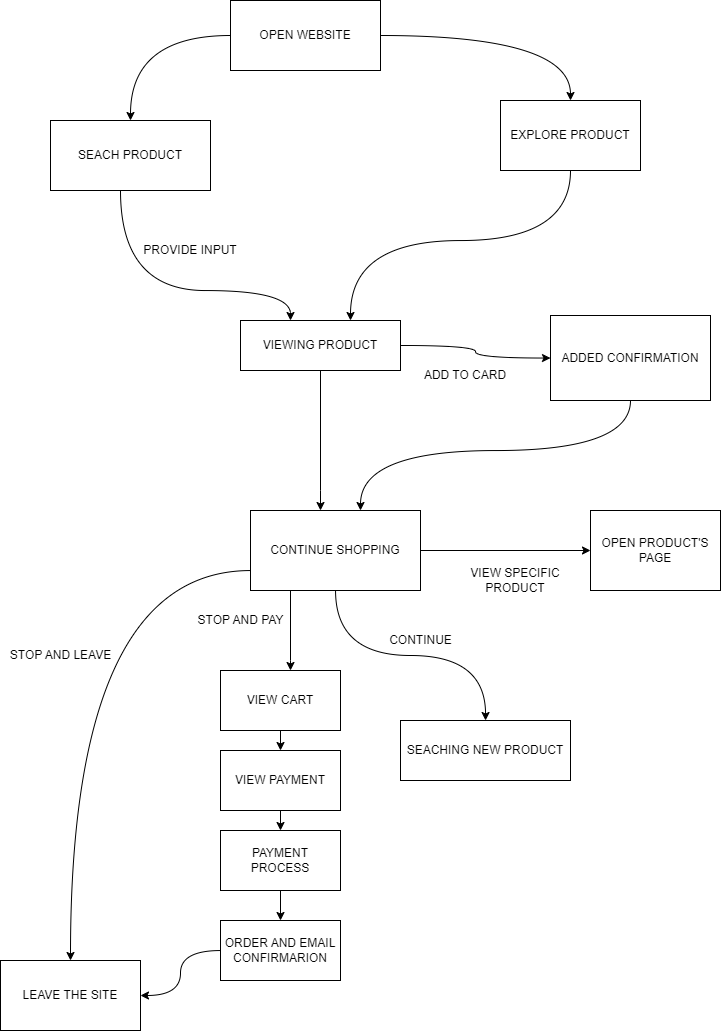

The diagram above was exported from draw.io. Its source (the exported page's mxGraphModel, read from the mxfile embedded in the PNG):
<mxGraphModel dx="806" dy="375" grid="1" gridSize="10" guides="1" tooltips="1" connect="1" arrows="1" fold="1" page="1" pageScale="1" pageWidth="850" pageHeight="1100" math="0" shadow="0">
  <root>
    <mxCell id="0" />
    <mxCell id="1" parent="0" />
    <mxCell id="4" value="" style="edgeStyle=orthogonalEdgeStyle;curved=1;html=1;" edge="1" parent="1" source="2" target="3">
      <mxGeometry relative="1" as="geometry" />
    </mxCell>
    <mxCell id="6" value="" style="edgeStyle=orthogonalEdgeStyle;curved=1;html=1;" edge="1" parent="1" source="2" target="5">
      <mxGeometry relative="1" as="geometry" />
    </mxCell>
    <mxCell id="2" value="&lt;div style=&quot;text-align: left;&quot;&gt;OPEN WEBSITE&lt;/div&gt;" style="whiteSpace=wrap;html=1;" vertex="1" parent="1">
      <mxGeometry x="250" y="40" width="150" height="70" as="geometry" />
    </mxCell>
    <mxCell id="8" value="" style="edgeStyle=orthogonalEdgeStyle;curved=1;html=1;" edge="1" parent="1" source="3">
      <mxGeometry relative="1" as="geometry">
        <mxPoint x="310" y="360" as="targetPoint" />
        <Array as="points">
          <mxPoint x="140" y="330" />
          <mxPoint x="310" y="330" />
        </Array>
      </mxGeometry>
    </mxCell>
    <mxCell id="3" value="SEACH PRODUCT" style="whiteSpace=wrap;html=1;" vertex="1" parent="1">
      <mxGeometry x="70" y="160" width="160" height="70" as="geometry" />
    </mxCell>
    <mxCell id="11" value="" style="edgeStyle=orthogonalEdgeStyle;curved=1;html=1;" edge="1" parent="1" source="5">
      <mxGeometry relative="1" as="geometry">
        <mxPoint x="370" y="360" as="targetPoint" />
        <Array as="points">
          <mxPoint x="590" y="280" />
          <mxPoint x="370" y="280" />
        </Array>
      </mxGeometry>
    </mxCell>
    <mxCell id="5" value="EXPLORE PRODUCT" style="whiteSpace=wrap;html=1;" vertex="1" parent="1">
      <mxGeometry x="520" y="140" width="140" height="70" as="geometry" />
    </mxCell>
    <mxCell id="9" value="PROVIDE INPUT" style="text;strokeColor=none;align=center;fillColor=none;html=1;verticalAlign=middle;whiteSpace=wrap;rounded=0;" vertex="1" parent="1">
      <mxGeometry x="160" y="280" width="100" height="20" as="geometry" />
    </mxCell>
    <mxCell id="14" value="" style="edgeStyle=orthogonalEdgeStyle;curved=1;html=1;" edge="1" parent="1" source="12" target="13">
      <mxGeometry relative="1" as="geometry" />
    </mxCell>
    <mxCell id="18" value="" style="edgeStyle=orthogonalEdgeStyle;curved=1;html=1;" edge="1" parent="1" source="12">
      <mxGeometry relative="1" as="geometry">
        <mxPoint x="340" y="550" as="targetPoint" />
        <Array as="points">
          <mxPoint x="340" y="530" />
          <mxPoint x="340" y="530" />
        </Array>
      </mxGeometry>
    </mxCell>
    <mxCell id="12" value="VIEWING PRODUCT" style="whiteSpace=wrap;html=1;" vertex="1" parent="1">
      <mxGeometry x="260" y="360" width="160" height="50" as="geometry" />
    </mxCell>
    <mxCell id="20" value="" style="edgeStyle=orthogonalEdgeStyle;curved=1;html=1;" edge="1" parent="1" source="13">
      <mxGeometry relative="1" as="geometry">
        <mxPoint x="380" y="550" as="targetPoint" />
        <Array as="points">
          <mxPoint x="650" y="490" />
          <mxPoint x="380" y="490" />
        </Array>
      </mxGeometry>
    </mxCell>
    <mxCell id="13" value="ADDED CONFIRMATION" style="whiteSpace=wrap;html=1;" vertex="1" parent="1">
      <mxGeometry x="570" y="355" width="160" height="85" as="geometry" />
    </mxCell>
    <mxCell id="15" value="ADD TO CARD" style="text;strokeColor=none;align=center;fillColor=none;html=1;verticalAlign=middle;whiteSpace=wrap;rounded=0;" vertex="1" parent="1">
      <mxGeometry x="430" y="390" width="110" height="50" as="geometry" />
    </mxCell>
    <mxCell id="23" value="" style="edgeStyle=orthogonalEdgeStyle;curved=1;html=1;" edge="1" parent="1" source="21" target="22">
      <mxGeometry relative="1" as="geometry" />
    </mxCell>
    <mxCell id="26" value="" style="edgeStyle=orthogonalEdgeStyle;curved=1;html=1;" edge="1" parent="1" source="21" target="25">
      <mxGeometry relative="1" as="geometry" />
    </mxCell>
    <mxCell id="29" value="" style="edgeStyle=orthogonalEdgeStyle;curved=1;html=1;" edge="1" parent="1" source="21" target="28">
      <mxGeometry relative="1" as="geometry">
        <Array as="points">
          <mxPoint x="90" y="610" />
        </Array>
      </mxGeometry>
    </mxCell>
    <mxCell id="32" value="" style="edgeStyle=orthogonalEdgeStyle;curved=1;html=1;" edge="1" parent="1" source="21" target="31">
      <mxGeometry relative="1" as="geometry">
        <Array as="points">
          <mxPoint x="310" y="700" />
          <mxPoint x="310" y="700" />
        </Array>
      </mxGeometry>
    </mxCell>
    <mxCell id="21" value="CONTINUE SHOPPING" style="whiteSpace=wrap;html=1;" vertex="1" parent="1">
      <mxGeometry x="270" y="550" width="170" height="80" as="geometry" />
    </mxCell>
    <mxCell id="22" value="OPEN PRODUCT'S PAGE" style="whiteSpace=wrap;html=1;" vertex="1" parent="1">
      <mxGeometry x="610" y="550" width="130" height="80" as="geometry" />
    </mxCell>
    <mxCell id="24" value="VIEW SPECIFIC PRODUCT" style="text;strokeColor=none;align=center;fillColor=none;html=1;verticalAlign=middle;whiteSpace=wrap;rounded=0;" vertex="1" parent="1">
      <mxGeometry x="480" y="600" width="110" height="40" as="geometry" />
    </mxCell>
    <mxCell id="25" value="SEACHING NEW PRODUCT" style="whiteSpace=wrap;html=1;" vertex="1" parent="1">
      <mxGeometry x="420" y="760" width="170" height="60" as="geometry" />
    </mxCell>
    <mxCell id="27" value="CONTINUE" style="text;html=1;align=center;verticalAlign=middle;resizable=0;points=[];autosize=1;strokeColor=none;fillColor=none;" vertex="1" parent="1">
      <mxGeometry x="395" y="665" width="90" height="30" as="geometry" />
    </mxCell>
    <mxCell id="28" value="LEAVE THE SITE" style="whiteSpace=wrap;html=1;" vertex="1" parent="1">
      <mxGeometry x="20" y="1000" width="140" height="70" as="geometry" />
    </mxCell>
    <mxCell id="30" value="STOP AND LEAVE" style="text;html=1;align=center;verticalAlign=middle;resizable=0;points=[];autosize=1;strokeColor=none;fillColor=none;" vertex="1" parent="1">
      <mxGeometry x="20" y="680" width="120" height="30" as="geometry" />
    </mxCell>
    <mxCell id="35" value="" style="edgeStyle=orthogonalEdgeStyle;curved=1;html=1;" edge="1" parent="1" source="31" target="34">
      <mxGeometry relative="1" as="geometry" />
    </mxCell>
    <mxCell id="31" value="VIEW CART" style="whiteSpace=wrap;html=1;" vertex="1" parent="1">
      <mxGeometry x="240" y="710" width="120" height="60" as="geometry" />
    </mxCell>
    <mxCell id="33" value="STOP AND PAY" style="text;html=1;align=center;verticalAlign=middle;resizable=0;points=[];autosize=1;strokeColor=none;fillColor=none;" vertex="1" parent="1">
      <mxGeometry x="205" y="645" width="110" height="30" as="geometry" />
    </mxCell>
    <mxCell id="37" value="" style="edgeStyle=orthogonalEdgeStyle;curved=1;html=1;" edge="1" parent="1" source="34" target="36">
      <mxGeometry relative="1" as="geometry" />
    </mxCell>
    <mxCell id="34" value="VIEW PAYMENT" style="whiteSpace=wrap;html=1;" vertex="1" parent="1">
      <mxGeometry x="240" y="790" width="120" height="60" as="geometry" />
    </mxCell>
    <mxCell id="39" value="" style="edgeStyle=orthogonalEdgeStyle;curved=1;html=1;" edge="1" parent="1" source="36" target="38">
      <mxGeometry relative="1" as="geometry" />
    </mxCell>
    <mxCell id="36" value="PAYMENT PROCESS" style="whiteSpace=wrap;html=1;" vertex="1" parent="1">
      <mxGeometry x="240" y="870" width="120" height="60" as="geometry" />
    </mxCell>
    <mxCell id="40" value="" style="edgeStyle=orthogonalEdgeStyle;curved=1;html=1;" edge="1" parent="1" source="38" target="28">
      <mxGeometry relative="1" as="geometry" />
    </mxCell>
    <mxCell id="38" value="ORDER AND EMAIL CONFIRMARION" style="whiteSpace=wrap;html=1;" vertex="1" parent="1">
      <mxGeometry x="240" y="960" width="120" height="60" as="geometry" />
    </mxCell>
  </root>
</mxGraphModel>